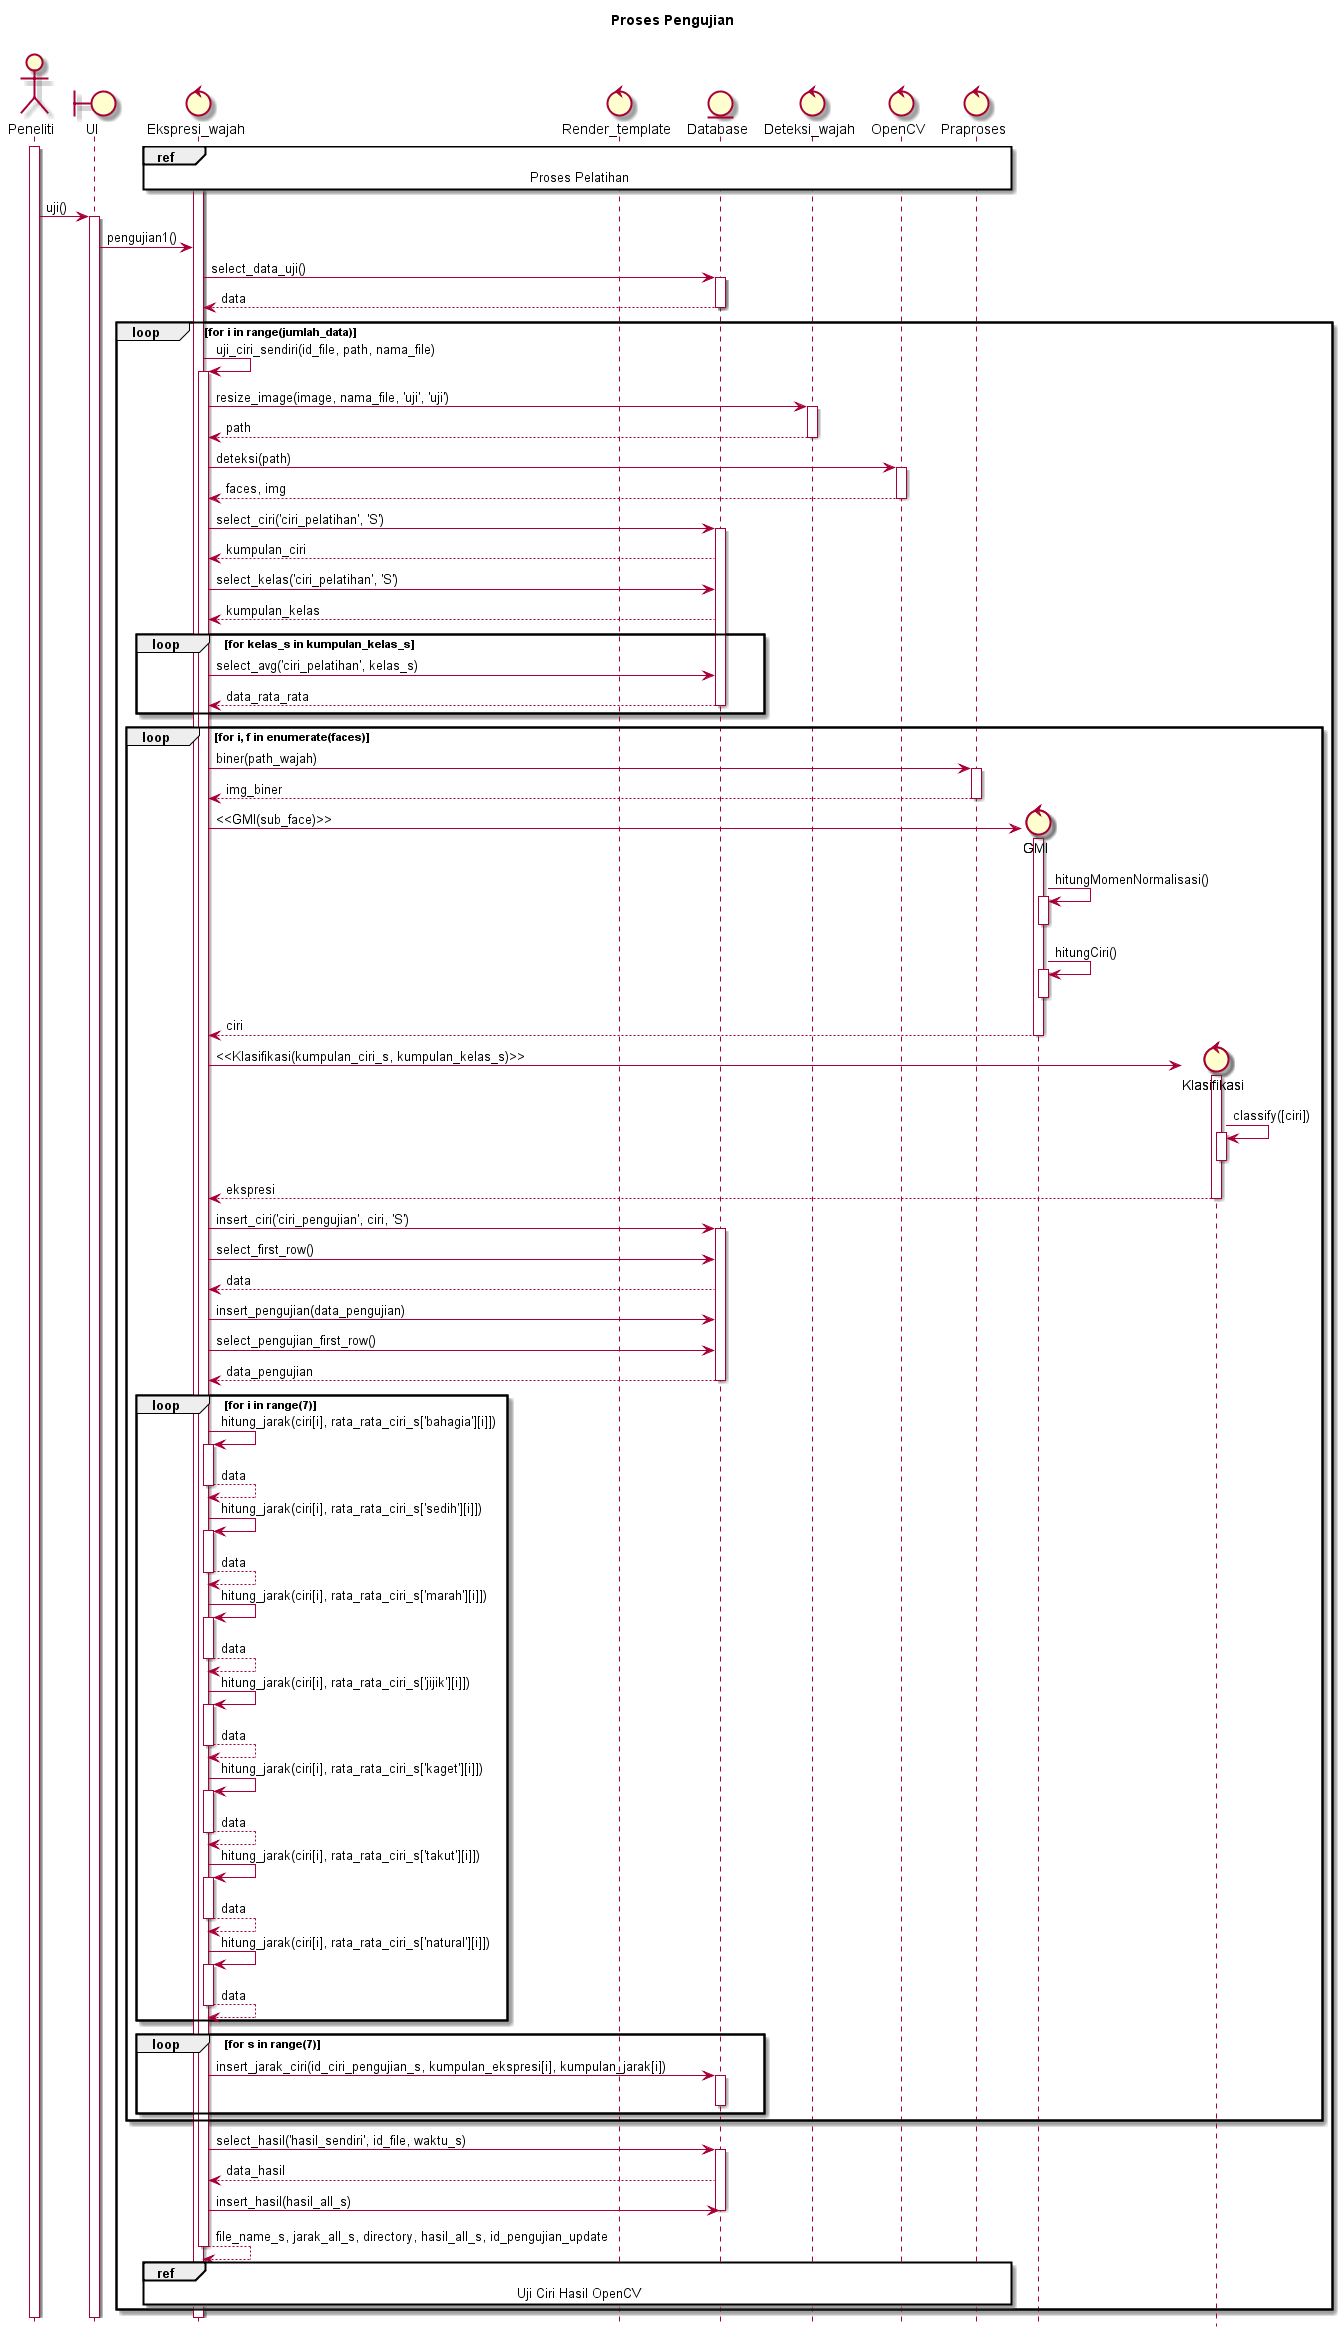

The diagram above was rendered by PlantUML. Its source (embedded in the PNG):
@startuml
hide footbox
title Proses Pengujian\n

actor Peneliti
boundary UI
control Ekspresi_wajah
control Render_template
entity Database
control Deteksi_wajah
control OpenCV
control Praproses

activate Ekspresi_wajah
ref over Ekspresi_wajah, Praproses : Proses Pelatihan

activate Peneliti
Peneliti -> UI : uji()
activate UI
UI -> Ekspresi_wajah : pengujian1()


	Ekspresi_wajah -> Database : select_data_uji()
	activate Database
	Database --> Ekspresi_wajah : data
	deactivate Database

	loop for i in range(jumlah_data)

		Ekspresi_wajah -> Ekspresi_wajah : uji_ciri_sendiri(id_file, path, nama_file)
		activate Ekspresi_wajah

		Ekspresi_wajah -> Deteksi_wajah : resize_image(image, nama_file, 'uji', 'uji')
		activate Deteksi_wajah
		Deteksi_wajah --> Ekspresi_wajah : path
		deactivate Deteksi_wajah

		Ekspresi_wajah -> OpenCV : deteksi(path)
		activate OpenCV
		OpenCV --> Ekspresi_wajah : faces, img
		deactivate OpenCV

		Ekspresi_wajah -> Database : select_ciri('ciri_pelatihan', 'S')
		activate Database
		Database --> Ekspresi_wajah : kumpulan_ciri

		Ekspresi_wajah -> Database : select_kelas('ciri_pelatihan', 'S')
		Database --> Ekspresi_wajah : kumpulan_kelas

		loop for kelas_s in kumpulan_kelas_s
			Ekspresi_wajah -> Database : select_avg('ciri_pelatihan', kelas_s)
			Database --> Ekspresi_wajah : data_rata_rata
			deactivate Database
		end

		

		loop for i, f in enumerate(faces)
			Ekspresi_wajah -> Praproses : biner(path_wajah)
			activate Praproses
			Praproses --> Ekspresi_wajah : img_biner
			deactivate Praproses

			create control GMI
			Ekspresi_wajah -> GMI : <<GMI(sub_face)>>
			activate GMI
			GMI -> GMI : hitungMomenNormalisasi()
			activate GMI
			deactivate GMI
			GMI -> GMI : hitungCiri()
			activate GMI
			deactivate GMI
			GMI --> Ekspresi_wajah : ciri
			deactivate GMI

			create control Klasifikasi
			Ekspresi_wajah -> Klasifikasi : <<Klasifikasi(kumpulan_ciri_s, kumpulan_kelas_s)>>
			activate Klasifikasi
			Klasifikasi -> Klasifikasi : classify([ciri])
			activate Klasifikasi
			deactivate Klasifikasi
			Klasifikasi --> Ekspresi_wajah : ekspresi
			deactivate Klasifikasi

			Ekspresi_wajah -> Database : insert_ciri('ciri_pengujian', ciri, 'S')
			activate Database
			Ekspresi_wajah -> Database : select_first_row()
			Database --> Ekspresi_wajah : data
			Ekspresi_wajah -> Database : insert_pengujian(data_pengujian)
			Ekspresi_wajah -> Database : select_pengujian_first_row()
			Database --> Ekspresi_wajah : data_pengujian
			deactivate Database

		
			loop for i in range(7)
				Ekspresi_wajah -> Ekspresi_wajah : hitung_jarak(ciri[i], rata_rata_ciri_s['bahagia'][i]])
				activate Ekspresi_wajah
				Ekspresi_wajah --> Ekspresi_wajah : data
				deactivate Ekspresi_wajah
				Ekspresi_wajah -> Ekspresi_wajah : hitung_jarak(ciri[i], rata_rata_ciri_s['sedih'][i]])
				activate Ekspresi_wajah
				Ekspresi_wajah --> Ekspresi_wajah : data
				deactivate Ekspresi_wajah
				Ekspresi_wajah -> Ekspresi_wajah : hitung_jarak(ciri[i], rata_rata_ciri_s['marah'][i]])
				activate Ekspresi_wajah
				Ekspresi_wajah --> Ekspresi_wajah : data
				deactivate Ekspresi_wajah
				Ekspresi_wajah -> Ekspresi_wajah : hitung_jarak(ciri[i], rata_rata_ciri_s['jijik'][i]])
				activate Ekspresi_wajah
				Ekspresi_wajah --> Ekspresi_wajah : data
				deactivate Ekspresi_wajah
				Ekspresi_wajah -> Ekspresi_wajah : hitung_jarak(ciri[i], rata_rata_ciri_s['kaget'][i]])
				activate Ekspresi_wajah
				Ekspresi_wajah --> Ekspresi_wajah : data
				deactivate Ekspresi_wajah
				Ekspresi_wajah -> Ekspresi_wajah : hitung_jarak(ciri[i], rata_rata_ciri_s['takut'][i]])
				activate Ekspresi_wajah
				Ekspresi_wajah --> Ekspresi_wajah : data
				deactivate Ekspresi_wajah
				Ekspresi_wajah -> Ekspresi_wajah : hitung_jarak(ciri[i], rata_rata_ciri_s['natural'][i]])
				activate Ekspresi_wajah
				Ekspresi_wajah --> Ekspresi_wajah : data
				deactivate Ekspresi_wajah
			end

			loop for s in range(7)
				Ekspresi_wajah -> Database : insert_jarak_ciri(id_ciri_pengujian_s, kumpulan_ekspresi[i], kumpulan_jarak[i])
				activate Database
				deactivate Database
			end
		end


		Ekspresi_wajah -> Database : select_hasil('hasil_sendiri', id_file, waktu_s)
		activate Database
		Database --> Ekspresi_wajah : data_hasil
		Ekspresi_wajah -> Database : insert_hasil(hasil_all_s)
		deactivate Database

		Ekspresi_wajah --> Ekspresi_wajah :file_name_s, jarak_all_s, directory, hasil_all_s, id_pengujian_update

	
		ref over Ekspresi_wajah, Praproses : Uji Ciri Hasil OpenCV
		
		deactivate Deteksi_wajah
		deactivate Ekspresi_wajah
	
	end
@enduml